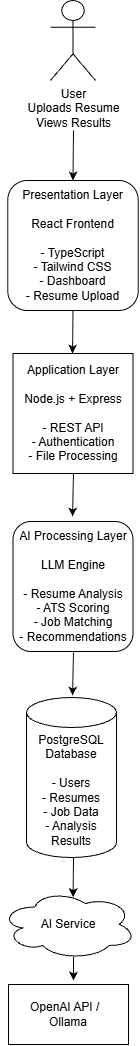

The diagram above was exported from draw.io. Its source (the exported page's mxGraphModel, read from the mxfile embedded in the PNG):
<mxGraphModel dx="1885" dy="991" grid="1" gridSize="10" guides="1" tooltips="1" connect="1" arrows="1" fold="1" page="1" pageScale="1" pageWidth="850" pageHeight="1100" math="0" shadow="0">
  <root>
    <mxCell id="0" />
    <mxCell id="1" parent="0" />
    <mxCell id="HKDsMaDcUmwNAjW75AjW-1" parent="1" style="shape=umlActor;verticalLabelPosition=bottom;verticalAlign=top;html=1;outlineConnect=0;" value="&lt;div&gt;User&lt;/div&gt;&lt;div&gt;Uploads Resume&lt;/div&gt;&lt;div&gt;Views Results&lt;/div&gt;" vertex="1">
      <mxGeometry height="80" width="45" x="377" y="40" as="geometry" />
    </mxCell>
    <mxCell id="HKDsMaDcUmwNAjW75AjW-2" parent="1" style="rounded=1;whiteSpace=wrap;html=1;" value="&lt;div&gt;Presentation Layer&lt;/div&gt;&lt;div&gt;&lt;br&gt;&lt;/div&gt;&lt;div&gt;React Frontend&lt;/div&gt;&lt;div&gt;&lt;br&gt;&lt;/div&gt;&lt;div&gt;- TypeScript&lt;/div&gt;&lt;div&gt;- Tailwind CSS&lt;/div&gt;&lt;div&gt;- Dashboard&lt;/div&gt;&lt;div&gt;- Resume Upload&lt;/div&gt;" vertex="1">
      <mxGeometry height="130" width="130.5" x="334.25" y="220" as="geometry" />
    </mxCell>
    <mxCell id="HKDsMaDcUmwNAjW75AjW-3" parent="1" style="rounded=0;whiteSpace=wrap;html=1;" value="&lt;div&gt;Application Layer&lt;/div&gt;&lt;div&gt;&lt;br&gt;&lt;/div&gt;&lt;div&gt;Node.js + Express&lt;/div&gt;&lt;div&gt;&lt;br&gt;&lt;/div&gt;&lt;div&gt;- REST API&lt;/div&gt;&lt;div&gt;- Authentication&lt;/div&gt;&lt;div&gt;- File Processing&lt;/div&gt;" vertex="1">
      <mxGeometry height="120" width="120" x="339.5" y="393" as="geometry" />
    </mxCell>
    <mxCell id="HKDsMaDcUmwNAjW75AjW-4" parent="1" style="rounded=1;whiteSpace=wrap;html=1;" value="&lt;div&gt;AI Processing Layer&lt;/div&gt;&lt;div&gt;&lt;br&gt;&lt;/div&gt;&lt;div&gt;LLM Engine&lt;/div&gt;&lt;div&gt;&lt;br&gt;&lt;/div&gt;&lt;div&gt;- Resume Analysis&lt;/div&gt;&lt;div&gt;- ATS Scoring&lt;/div&gt;&lt;div&gt;- Job Matching&lt;/div&gt;&lt;div&gt;- Recommendations&lt;/div&gt;" vertex="1">
      <mxGeometry height="130" width="120" x="339.5" y="561" as="geometry" />
    </mxCell>
    <mxCell id="HKDsMaDcUmwNAjW75AjW-5" parent="1" style="shape=cylinder3;whiteSpace=wrap;html=1;boundedLbl=1;backgroundOutline=1;size=15;" value="&lt;div&gt;PostgreSQL Database&lt;/div&gt;&lt;div&gt;&lt;br&gt;&lt;/div&gt;&lt;div&gt;- Users&lt;/div&gt;&lt;div&gt;- Resumes&lt;/div&gt;&lt;div&gt;- Job Data&lt;/div&gt;&lt;div&gt;- Analysis Results&lt;/div&gt;" vertex="1">
      <mxGeometry height="160" width="90" x="353" y="737" as="geometry" />
    </mxCell>
    <mxCell id="HKDsMaDcUmwNAjW75AjW-6" parent="1" style="ellipse;shape=cloud;whiteSpace=wrap;html=1;" value="&lt;div&gt;AI Service&lt;/div&gt;" vertex="1">
      <mxGeometry height="70" width="135.75" x="327.13" y="929" as="geometry" />
    </mxCell>
    <mxCell id="HKDsMaDcUmwNAjW75AjW-7" parent="1" style="rounded=0;whiteSpace=wrap;html=1;" value="OpenAI API /&amp;nbsp;&amp;nbsp;&lt;div&gt;Ollama&lt;/div&gt;" vertex="1">
      <mxGeometry height="60" width="120" x="335" y="1024" as="geometry" />
    </mxCell>
    <mxCell id="HKDsMaDcUmwNAjW75AjW-8" edge="1" parent="1" style="endArrow=classic;html=1;rounded=0;entryX=0.5;entryY=0;entryDx=0;entryDy=0;" target="HKDsMaDcUmwNAjW75AjW-2" value="">
      <mxGeometry height="50" relative="1" width="50" as="geometry">
        <mxPoint x="400" y="170" as="sourcePoint" />
        <mxPoint x="440" y="320" as="targetPoint" />
      </mxGeometry>
    </mxCell>
    <mxCell id="HKDsMaDcUmwNAjW75AjW-9" edge="1" parent="1" source="HKDsMaDcUmwNAjW75AjW-2" style="endArrow=classic;html=1;rounded=0;entryX=0.5;entryY=0;entryDx=0;entryDy=0;exitX=0.5;exitY=1;exitDx=0;exitDy=0;" value="">
      <mxGeometry height="50" relative="1" width="50" as="geometry">
        <mxPoint x="399" y="343" as="sourcePoint" />
        <mxPoint x="399" y="393" as="targetPoint" />
      </mxGeometry>
    </mxCell>
    <mxCell id="HKDsMaDcUmwNAjW75AjW-10" edge="1" parent="1" style="endArrow=classic;html=1;rounded=0;entryX=0.5;entryY=0;entryDx=0;entryDy=0;exitX=0.5;exitY=1;exitDx=0;exitDy=0;" value="">
      <mxGeometry height="50" relative="1" width="50" as="geometry">
        <mxPoint x="400" y="513" as="sourcePoint" />
        <mxPoint x="399" y="556" as="targetPoint" />
      </mxGeometry>
    </mxCell>
    <mxCell id="HKDsMaDcUmwNAjW75AjW-11" edge="1" parent="1" style="endArrow=classic;html=1;rounded=0;entryX=0.5;entryY=0;entryDx=0;entryDy=0;exitX=0.5;exitY=1;exitDx=0;exitDy=0;" value="">
      <mxGeometry height="50" relative="1" width="50" as="geometry">
        <mxPoint x="400" y="692" as="sourcePoint" />
        <mxPoint x="399" y="735" as="targetPoint" />
      </mxGeometry>
    </mxCell>
    <mxCell id="HKDsMaDcUmwNAjW75AjW-12" edge="1" parent="1" style="endArrow=classic;html=1;rounded=0;entryX=0.534;entryY=0.108;entryDx=0;entryDy=0;exitX=0.5;exitY=1;exitDx=0;exitDy=0;entryPerimeter=0;" target="HKDsMaDcUmwNAjW75AjW-6" value="">
      <mxGeometry height="50" relative="1" width="50" as="geometry">
        <mxPoint x="400" y="897" as="sourcePoint" />
        <mxPoint x="399" y="940" as="targetPoint" />
      </mxGeometry>
    </mxCell>
    <mxCell id="HKDsMaDcUmwNAjW75AjW-13" edge="1" parent="1" source="HKDsMaDcUmwNAjW75AjW-6" style="endArrow=classic;html=1;rounded=0;exitX=0.537;exitY=0.962;exitDx=0;exitDy=0;exitPerimeter=0;" value="">
      <mxGeometry height="50" relative="1" width="50" as="geometry">
        <mxPoint x="397.25" y="994" as="sourcePoint" />
        <mxPoint x="400" y="1020" as="targetPoint" />
      </mxGeometry>
    </mxCell>
  </root>
</mxGraphModel>